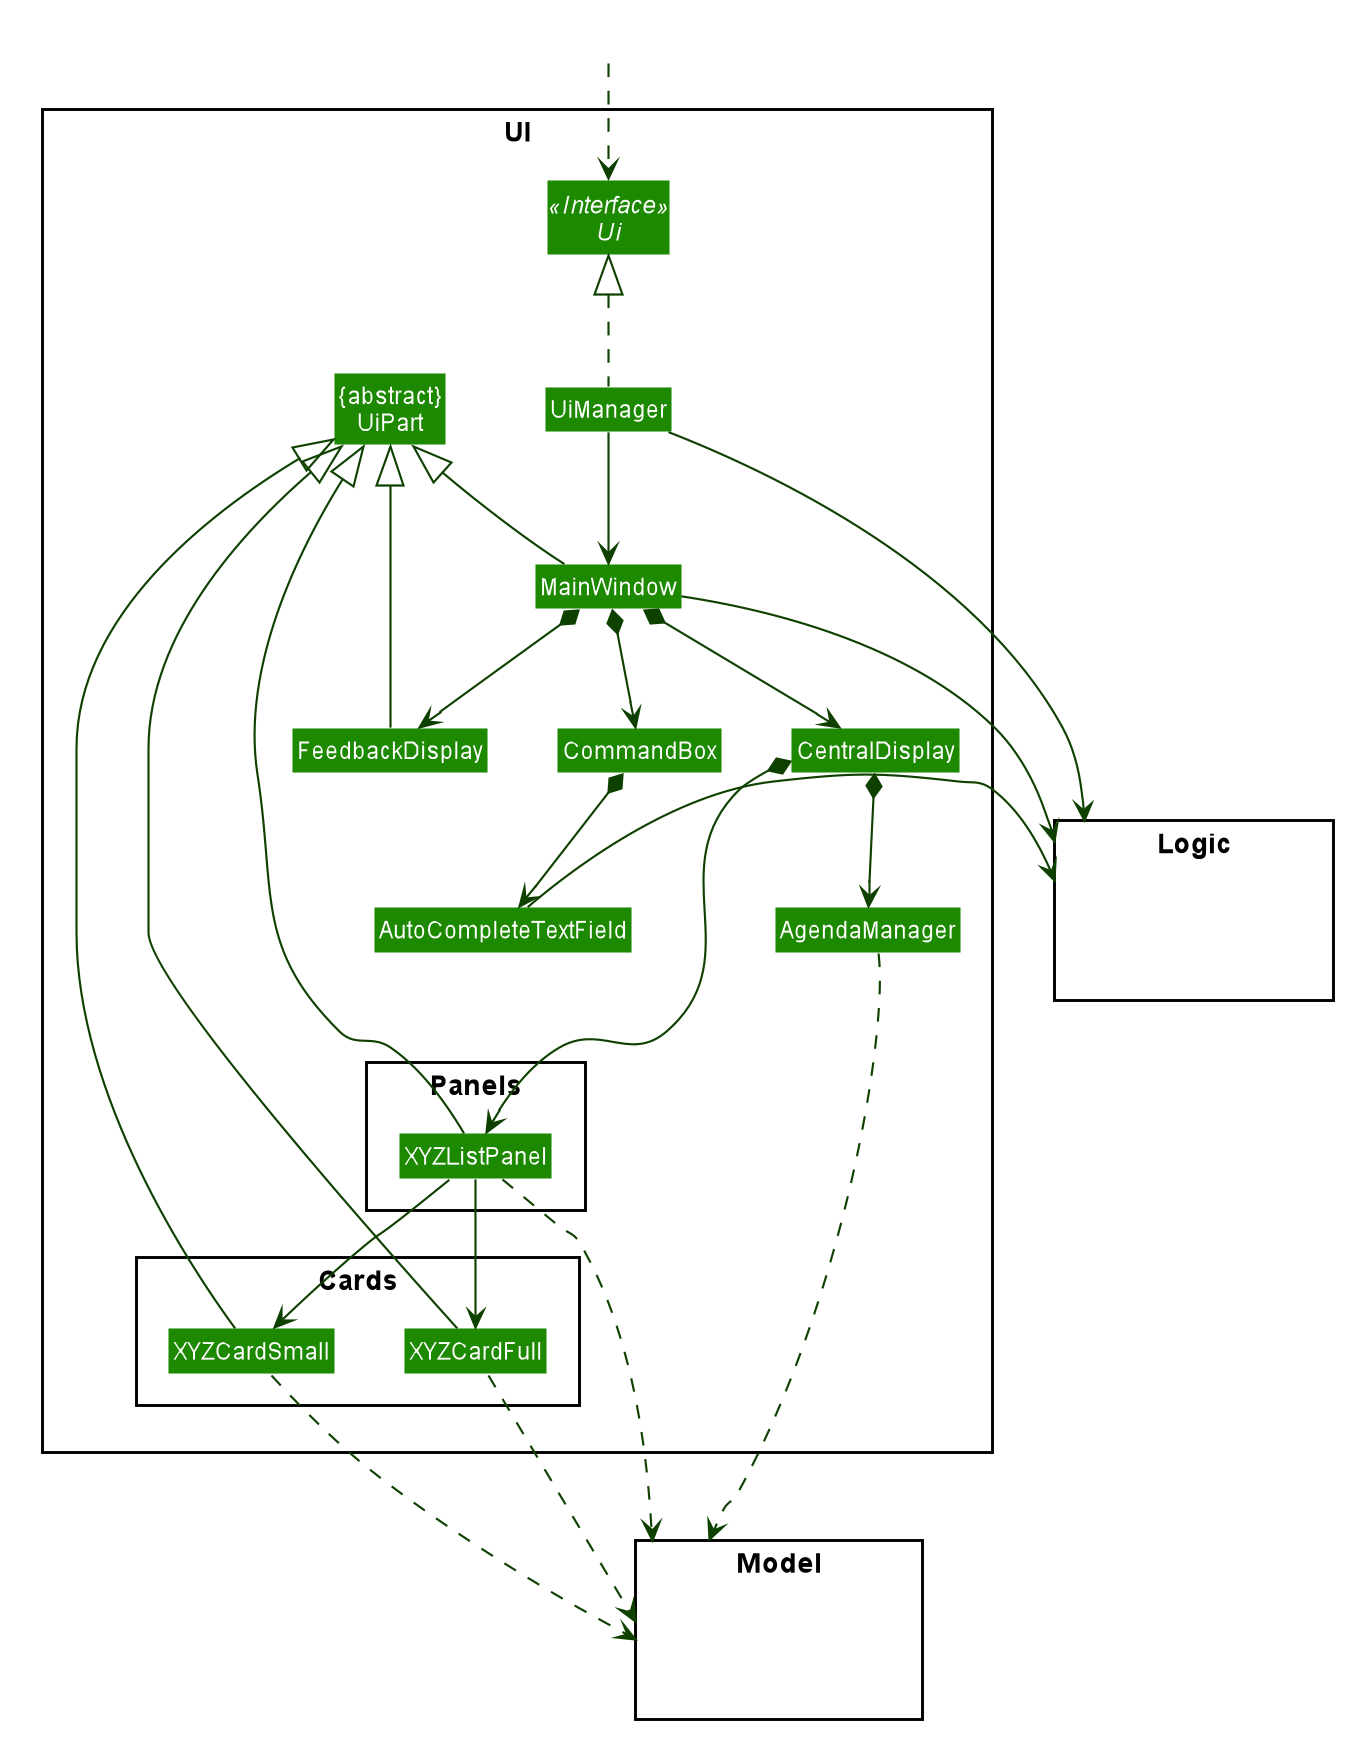

The diagram above was rendered by PlantUML. Its source (embedded in the PNG):
@startuml








skinparam BackgroundColor #FFFFFFF

skinparam Shadowing false

skinparam Class {
    FontColor #FFFFFF
    BorderThickness 1
    BorderColor #FFFFFF
    StereotypeFontColor #FFFFFF
    FontName Arial
}

skinparam Actor {
    BorderColor #000000
    Color #000000
    FontName Arial
}

skinparam Sequence {
    MessageAlign center
    BoxFontSize 15
    BoxPadding 0
    BoxFontColor #FFFFFF
    FontName Arial
}

skinparam Participant {
    FontColor #FFFFFFF
    Padding 20
}

skinparam MinClassWidth 50
skinparam ParticipantPadding 10
skinparam Shadowing false
skinparam DefaultTextAlignment center
skinparam packageStyle Rectangle

hide footbox
hide members
hide circle
skinparam arrowThickness 1.1
skinparam arrowColor #0E4100
skinparam classBackgroundColor #1D8900
scale 1.3

package UI <<Rectangle>>{
Interface Ui <<Interface>>
Class "{abstract}\nUiPart" as UiPart
Class UiManager
Class MainWindow
Class CentralDisplay
Class FeedbackDisplay
Class CommandBox
Class AutoCompleteTextField
Class AgendaManager
    package Panels {
        Class XYZListPanel
    }
    package Cards {
        Class XYZCardFull
        Class XYZCardSmall
    }
}

package Model <<Rectangle>> {
Class HiddenModel #FFFFFF
}

package Logic <<Rectangle>> {
Class HiddenLogic #FFFFFF
}

Class HiddenOutside #FFFFFF
HiddenOutside ..> Ui

UiPart -[hidden] UiManager

UiManager .up.|> Ui
UiManager -down-> MainWindow
MainWindow *-down-> CommandBox
MainWindow *-down-> FeedbackDisplay
MainWindow *-down-> CentralDisplay
CentralDisplay *-down-> AgendaManager
CentralDisplay *-down-> XYZListPanel
CommandBox *-down-> AutoCompleteTextField

MainWindow -up-|> UiPart
FeedbackDisplay -up-|> UiPart
XYZCardFull -up-|> UiPart
XYZCardSmall -up-|> UiPart
XYZListPanel -up----|> UiPart

UiManager -right-> Logic
MainWindow -right-> Logic
AutoCompleteTextField -right-> Logic

XYZCardFull ..> Model
XYZCardSmall ..>  Model
XYZListPanel ....>  Model
AgendaManager .[hidden].>  Model
AgendaManager ..>  Model

XYZListPanel -->  XYZCardSmall
XYZListPanel -->  XYZCardFull

CommandBox -[hidden]left- FeedbackDisplay

MainWindow -[hidden]-|> UiPart
@enduml